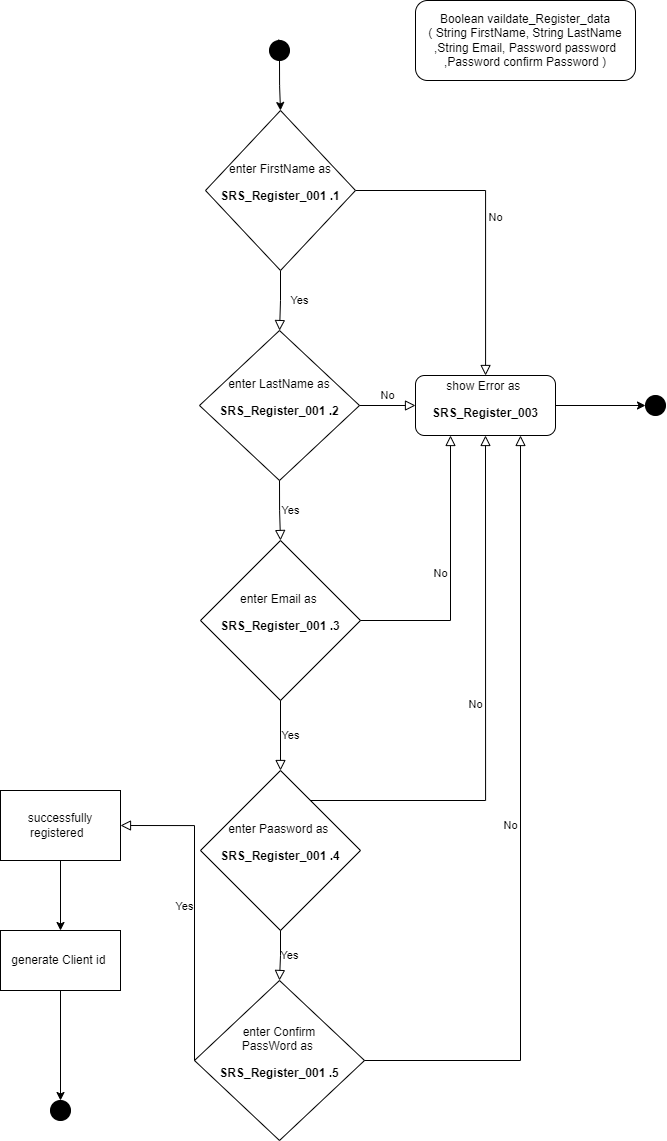

The diagram above was exported from draw.io. Its source (the exported page's mxGraphModel, read from the mxfile embedded in the PNG):
<mxGraphModel dx="1265" dy="748" grid="1" gridSize="10" guides="1" tooltips="1" connect="1" arrows="1" fold="1" page="1" pageScale="1" pageWidth="827" pageHeight="1169" math="0" shadow="0">
  <root>
    <mxCell id="WIyWlLk6GJQsqaUBKTNV-0" />
    <mxCell id="WIyWlLk6GJQsqaUBKTNV-1" parent="WIyWlLk6GJQsqaUBKTNV-0" />
    <mxCell id="WIyWlLk6GJQsqaUBKTNV-4" value="Yes" style="rounded=0;html=1;jettySize=auto;orthogonalLoop=1;fontSize=11;endArrow=block;endFill=0;endSize=8;strokeWidth=1;shadow=0;labelBackgroundColor=none;edgeStyle=orthogonalEdgeStyle;" parent="WIyWlLk6GJQsqaUBKTNV-1" source="WIyWlLk6GJQsqaUBKTNV-6" target="WIyWlLk6GJQsqaUBKTNV-10" edge="1">
      <mxGeometry y="20" relative="1" as="geometry">
        <mxPoint as="offset" />
      </mxGeometry>
    </mxCell>
    <mxCell id="WIyWlLk6GJQsqaUBKTNV-5" value="No" style="edgeStyle=orthogonalEdgeStyle;rounded=0;html=1;jettySize=auto;orthogonalLoop=1;fontSize=11;endArrow=block;endFill=0;endSize=8;strokeWidth=1;shadow=0;labelBackgroundColor=none;" parent="WIyWlLk6GJQsqaUBKTNV-1" source="WIyWlLk6GJQsqaUBKTNV-6" target="WIyWlLk6GJQsqaUBKTNV-7" edge="1">
      <mxGeometry y="10" relative="1" as="geometry">
        <mxPoint as="offset" />
      </mxGeometry>
    </mxCell>
    <mxCell id="WIyWlLk6GJQsqaUBKTNV-6" value="enter FirstName as &lt;br&gt;&lt;p class=&quot;MsoNormal&quot;&gt;&lt;b&gt;SRS_Register_001 .1&lt;/b&gt;&lt;/p&gt;" style="rhombus;whiteSpace=wrap;html=1;shadow=0;fontFamily=Helvetica;fontSize=12;align=center;strokeWidth=1;spacing=6;spacingTop=-4;" parent="WIyWlLk6GJQsqaUBKTNV-1" vertex="1">
      <mxGeometry x="330" y="120" width="150" height="160" as="geometry" />
    </mxCell>
    <mxCell id="nmcJUiQuYYpAIFXJ-p_z-45" style="edgeStyle=orthogonalEdgeStyle;rounded=0;orthogonalLoop=1;jettySize=auto;html=1;entryX=0;entryY=0.5;entryDx=0;entryDy=0;entryPerimeter=0;" edge="1" parent="WIyWlLk6GJQsqaUBKTNV-1" source="WIyWlLk6GJQsqaUBKTNV-7" target="nmcJUiQuYYpAIFXJ-p_z-43">
      <mxGeometry relative="1" as="geometry" />
    </mxCell>
    <mxCell id="WIyWlLk6GJQsqaUBKTNV-7" value="show Error as&amp;nbsp;&lt;br&gt;&lt;p style=&quot;margin-top:12.0pt;margin-right:0in;margin-bottom:&lt;br/&gt;12.0pt;margin-left:0in&quot; class=&quot;MsoNormal&quot;&gt;&lt;b&gt;SRS_Register_003&lt;/b&gt;&lt;span style=&quot;font-size:10.0pt;line-height:115%&quot;&gt;&lt;/span&gt;&lt;/p&gt;" style="rounded=1;whiteSpace=wrap;html=1;fontSize=12;glass=0;strokeWidth=1;shadow=0;" parent="WIyWlLk6GJQsqaUBKTNV-1" vertex="1">
      <mxGeometry x="540" y="385" width="140" height="60" as="geometry" />
    </mxCell>
    <mxCell id="WIyWlLk6GJQsqaUBKTNV-9" value="No" style="edgeStyle=orthogonalEdgeStyle;rounded=0;html=1;jettySize=auto;orthogonalLoop=1;fontSize=11;endArrow=block;endFill=0;endSize=8;strokeWidth=1;shadow=0;labelBackgroundColor=none;entryX=0;entryY=0.5;entryDx=0;entryDy=0;" parent="WIyWlLk6GJQsqaUBKTNV-1" source="WIyWlLk6GJQsqaUBKTNV-10" target="WIyWlLk6GJQsqaUBKTNV-7" edge="1">
      <mxGeometry y="10" relative="1" as="geometry">
        <mxPoint as="offset" />
        <mxPoint x="460" y="375" as="targetPoint" />
      </mxGeometry>
    </mxCell>
    <mxCell id="WIyWlLk6GJQsqaUBKTNV-10" value="enter LastName as&lt;br style=&quot;border-color: var(--border-color);&quot;&gt;&lt;p style=&quot;border-color: var(--border-color);&quot; class=&quot;MsoNormal&quot;&gt;&lt;b style=&quot;border-color: var(--border-color);&quot;&gt;SRS_Register_001 .2&lt;/b&gt;&lt;/p&gt;" style="rhombus;whiteSpace=wrap;html=1;shadow=0;fontFamily=Helvetica;fontSize=12;align=center;strokeWidth=1;spacing=6;spacingTop=-4;" parent="WIyWlLk6GJQsqaUBKTNV-1" vertex="1">
      <mxGeometry x="324" y="340" width="160" height="150" as="geometry" />
    </mxCell>
    <mxCell id="nmcJUiQuYYpAIFXJ-p_z-10" style="edgeStyle=orthogonalEdgeStyle;rounded=0;orthogonalLoop=1;jettySize=auto;html=1;exitX=0.5;exitY=1;exitDx=0;exitDy=0;exitPerimeter=0;entryX=0.5;entryY=0;entryDx=0;entryDy=0;" edge="1" parent="WIyWlLk6GJQsqaUBKTNV-1" source="nmcJUiQuYYpAIFXJ-p_z-0" target="WIyWlLk6GJQsqaUBKTNV-6">
      <mxGeometry relative="1" as="geometry" />
    </mxCell>
    <mxCell id="nmcJUiQuYYpAIFXJ-p_z-0" value="" style="verticalLabelPosition=bottom;verticalAlign=top;html=1;shape=mxgraph.flowchart.on-page_reference;fillColor=#000000;" vertex="1" parent="WIyWlLk6GJQsqaUBKTNV-1">
      <mxGeometry x="394" y="50" width="20" height="20" as="geometry" />
    </mxCell>
    <mxCell id="nmcJUiQuYYpAIFXJ-p_z-3" value="" style="verticalLabelPosition=bottom;verticalAlign=top;html=1;shape=mxgraph.flowchart.on-page_reference;fillColor=#000000;" vertex="1" parent="WIyWlLk6GJQsqaUBKTNV-1">
      <mxGeometry x="175" y="1110" width="20" height="20" as="geometry" />
    </mxCell>
    <mxCell id="nmcJUiQuYYpAIFXJ-p_z-5" value="Boolean vaildate_Register_data&lt;br&gt;( String FirstName, String LastName ,String Email, Password password ,Password confirm Password )" style="rounded=1;whiteSpace=wrap;html=1;" vertex="1" parent="WIyWlLk6GJQsqaUBKTNV-1">
      <mxGeometry x="540" y="10" width="220" height="80" as="geometry" />
    </mxCell>
    <mxCell id="nmcJUiQuYYpAIFXJ-p_z-13" value="enter Email as&amp;nbsp;&lt;br style=&quot;border-color: var(--border-color);&quot;&gt;&lt;p style=&quot;border-color: var(--border-color);&quot; class=&quot;MsoNormal&quot;&gt;&lt;b style=&quot;border-color: var(--border-color);&quot;&gt;SRS_Register_001 .3&lt;/b&gt;&lt;/p&gt;" style="rhombus;whiteSpace=wrap;html=1;shadow=0;fontFamily=Helvetica;fontSize=12;align=center;strokeWidth=1;spacing=6;spacingTop=-4;" vertex="1" parent="WIyWlLk6GJQsqaUBKTNV-1">
      <mxGeometry x="325" y="550" width="160" height="160" as="geometry" />
    </mxCell>
    <mxCell id="nmcJUiQuYYpAIFXJ-p_z-14" value="enter Paasword as&amp;nbsp;&lt;br style=&quot;border-color: var(--border-color);&quot;&gt;&lt;p style=&quot;border-color: var(--border-color);&quot; class=&quot;MsoNormal&quot;&gt;&lt;b style=&quot;border-color: var(--border-color);&quot;&gt;SRS_Register_001 .4&lt;/b&gt;&lt;/p&gt;" style="rhombus;whiteSpace=wrap;html=1;shadow=0;fontFamily=Helvetica;fontSize=12;align=center;strokeWidth=1;spacing=6;spacingTop=-4;" vertex="1" parent="WIyWlLk6GJQsqaUBKTNV-1">
      <mxGeometry x="325" y="780" width="160" height="160" as="geometry" />
    </mxCell>
    <mxCell id="nmcJUiQuYYpAIFXJ-p_z-15" value="enter Confirm &lt;br&gt;PassWord&amp;nbsp;as&amp;nbsp;&lt;br style=&quot;border-color: var(--border-color);&quot;&gt;&lt;p style=&quot;border-color: var(--border-color);&quot; class=&quot;MsoNormal&quot;&gt;&lt;b style=&quot;border-color: var(--border-color);&quot;&gt;SRS_Register_001 .5&lt;/b&gt;&lt;/p&gt;" style="rhombus;whiteSpace=wrap;html=1;shadow=0;fontFamily=Helvetica;fontSize=12;align=center;strokeWidth=1;spacing=6;spacingTop=-4;" vertex="1" parent="WIyWlLk6GJQsqaUBKTNV-1">
      <mxGeometry x="319" y="990" width="170" height="160" as="geometry" />
    </mxCell>
    <mxCell id="nmcJUiQuYYpAIFXJ-p_z-16" style="edgeStyle=orthogonalEdgeStyle;rounded=0;orthogonalLoop=1;jettySize=auto;html=1;exitX=0.145;exitY=0.145;exitDx=0;exitDy=0;exitPerimeter=0;entryX=0.855;entryY=0.145;entryDx=0;entryDy=0;entryPerimeter=0;" edge="1" parent="WIyWlLk6GJQsqaUBKTNV-1" source="nmcJUiQuYYpAIFXJ-p_z-0" target="nmcJUiQuYYpAIFXJ-p_z-0">
      <mxGeometry relative="1" as="geometry" />
    </mxCell>
    <mxCell id="nmcJUiQuYYpAIFXJ-p_z-19" value="Yes" style="edgeStyle=orthogonalEdgeStyle;rounded=0;html=1;jettySize=auto;orthogonalLoop=1;fontSize=11;endArrow=block;endFill=0;endSize=8;strokeWidth=1;shadow=0;labelBackgroundColor=none;exitX=0.5;exitY=1;exitDx=0;exitDy=0;entryX=0.5;entryY=0;entryDx=0;entryDy=0;" edge="1" parent="WIyWlLk6GJQsqaUBKTNV-1" source="WIyWlLk6GJQsqaUBKTNV-10" target="nmcJUiQuYYpAIFXJ-p_z-13">
      <mxGeometry y="10" relative="1" as="geometry">
        <mxPoint as="offset" />
        <mxPoint x="335" y="385" as="sourcePoint" />
        <mxPoint x="470" y="385" as="targetPoint" />
      </mxGeometry>
    </mxCell>
    <mxCell id="nmcJUiQuYYpAIFXJ-p_z-21" value="Yes&lt;br&gt;" style="edgeStyle=orthogonalEdgeStyle;rounded=0;html=1;jettySize=auto;orthogonalLoop=1;fontSize=11;endArrow=block;endFill=0;endSize=8;strokeWidth=1;shadow=0;labelBackgroundColor=none;exitX=0.5;exitY=1;exitDx=0;exitDy=0;" edge="1" parent="WIyWlLk6GJQsqaUBKTNV-1" source="nmcJUiQuYYpAIFXJ-p_z-13" target="nmcJUiQuYYpAIFXJ-p_z-14">
      <mxGeometry y="10" relative="1" as="geometry">
        <mxPoint as="offset" />
        <mxPoint x="247" y="670" as="sourcePoint" />
        <mxPoint x="247" y="730" as="targetPoint" />
      </mxGeometry>
    </mxCell>
    <mxCell id="nmcJUiQuYYpAIFXJ-p_z-25" value="No" style="edgeStyle=orthogonalEdgeStyle;rounded=0;html=1;jettySize=auto;orthogonalLoop=1;fontSize=11;endArrow=block;endFill=0;endSize=8;strokeWidth=1;shadow=0;labelBackgroundColor=none;entryX=0.25;entryY=1;entryDx=0;entryDy=0;exitX=1;exitY=0.5;exitDx=0;exitDy=0;" edge="1" parent="WIyWlLk6GJQsqaUBKTNV-1" source="nmcJUiQuYYpAIFXJ-p_z-13" target="WIyWlLk6GJQsqaUBKTNV-7">
      <mxGeometry y="10" relative="1" as="geometry">
        <mxPoint as="offset" />
        <mxPoint x="330" y="590" as="sourcePoint" />
        <mxPoint x="650" y="550" as="targetPoint" />
      </mxGeometry>
    </mxCell>
    <mxCell id="nmcJUiQuYYpAIFXJ-p_z-26" value="Yes&lt;br&gt;" style="edgeStyle=orthogonalEdgeStyle;rounded=0;html=1;jettySize=auto;orthogonalLoop=1;fontSize=11;endArrow=block;endFill=0;endSize=8;strokeWidth=1;shadow=0;labelBackgroundColor=none;exitX=0.5;exitY=1;exitDx=0;exitDy=0;entryX=0.5;entryY=0;entryDx=0;entryDy=0;" edge="1" parent="WIyWlLk6GJQsqaUBKTNV-1" source="nmcJUiQuYYpAIFXJ-p_z-14" target="nmcJUiQuYYpAIFXJ-p_z-15">
      <mxGeometry y="10" relative="1" as="geometry">
        <mxPoint as="offset" />
        <mxPoint x="440" y="750" as="sourcePoint" />
        <mxPoint x="257" y="740" as="targetPoint" />
      </mxGeometry>
    </mxCell>
    <mxCell id="nmcJUiQuYYpAIFXJ-p_z-27" value="No" style="edgeStyle=orthogonalEdgeStyle;rounded=0;html=1;jettySize=auto;orthogonalLoop=1;fontSize=11;endArrow=block;endFill=0;endSize=8;strokeWidth=1;shadow=0;labelBackgroundColor=none;entryX=0.5;entryY=1;entryDx=0;entryDy=0;" edge="1" parent="WIyWlLk6GJQsqaUBKTNV-1" source="nmcJUiQuYYpAIFXJ-p_z-14" target="WIyWlLk6GJQsqaUBKTNV-7">
      <mxGeometry y="10" relative="1" as="geometry">
        <mxPoint as="offset" />
        <mxPoint x="335" y="600" as="sourcePoint" />
        <mxPoint x="730" y="560" as="targetPoint" />
        <Array as="points">
          <mxPoint x="610" y="810" />
        </Array>
      </mxGeometry>
    </mxCell>
    <mxCell id="nmcJUiQuYYpAIFXJ-p_z-28" value="No" style="edgeStyle=orthogonalEdgeStyle;rounded=0;html=1;jettySize=auto;orthogonalLoop=1;fontSize=11;endArrow=block;endFill=0;endSize=8;strokeWidth=1;shadow=0;labelBackgroundColor=none;entryX=0.75;entryY=1;entryDx=0;entryDy=0;" edge="1" parent="WIyWlLk6GJQsqaUBKTNV-1" source="nmcJUiQuYYpAIFXJ-p_z-15" target="WIyWlLk6GJQsqaUBKTNV-7">
      <mxGeometry y="10" relative="1" as="geometry">
        <mxPoint as="offset" />
        <mxPoint x="335" y="600" as="sourcePoint" />
        <mxPoint x="685" y="580" as="targetPoint" />
      </mxGeometry>
    </mxCell>
    <mxCell id="nmcJUiQuYYpAIFXJ-p_z-39" style="edgeStyle=orthogonalEdgeStyle;rounded=0;orthogonalLoop=1;jettySize=auto;html=1;entryX=0.5;entryY=0;entryDx=0;entryDy=0;" edge="1" parent="WIyWlLk6GJQsqaUBKTNV-1" source="nmcJUiQuYYpAIFXJ-p_z-33" target="nmcJUiQuYYpAIFXJ-p_z-34">
      <mxGeometry relative="1" as="geometry" />
    </mxCell>
    <mxCell id="nmcJUiQuYYpAIFXJ-p_z-33" value="successfully registered&amp;nbsp;&amp;nbsp;" style="rounded=0;whiteSpace=wrap;html=1;" vertex="1" parent="WIyWlLk6GJQsqaUBKTNV-1">
      <mxGeometry x="125" y="800" width="120" height="70" as="geometry" />
    </mxCell>
    <mxCell id="nmcJUiQuYYpAIFXJ-p_z-42" style="edgeStyle=orthogonalEdgeStyle;rounded=0;orthogonalLoop=1;jettySize=auto;html=1;entryX=0.5;entryY=0;entryDx=0;entryDy=0;entryPerimeter=0;" edge="1" parent="WIyWlLk6GJQsqaUBKTNV-1" source="nmcJUiQuYYpAIFXJ-p_z-34" target="nmcJUiQuYYpAIFXJ-p_z-3">
      <mxGeometry relative="1" as="geometry" />
    </mxCell>
    <mxCell id="nmcJUiQuYYpAIFXJ-p_z-34" value="generate Client id&amp;nbsp;" style="rounded=0;whiteSpace=wrap;html=1;" vertex="1" parent="WIyWlLk6GJQsqaUBKTNV-1">
      <mxGeometry x="125" y="940" width="120" height="60" as="geometry" />
    </mxCell>
    <mxCell id="nmcJUiQuYYpAIFXJ-p_z-36" value="Yes&lt;br&gt;" style="edgeStyle=orthogonalEdgeStyle;rounded=0;html=1;jettySize=auto;orthogonalLoop=1;fontSize=11;endArrow=block;endFill=0;endSize=8;strokeWidth=1;shadow=0;labelBackgroundColor=none;exitX=0;exitY=0.5;exitDx=0;exitDy=0;entryX=1;entryY=0.5;entryDx=0;entryDy=0;" edge="1" parent="WIyWlLk6GJQsqaUBKTNV-1" source="nmcJUiQuYYpAIFXJ-p_z-15" target="nmcJUiQuYYpAIFXJ-p_z-33">
      <mxGeometry y="10" relative="1" as="geometry">
        <mxPoint as="offset" />
        <mxPoint x="319" y="970" as="sourcePoint" />
        <mxPoint x="310" y="830" as="targetPoint" />
        <Array as="points">
          <mxPoint x="319" y="835" />
        </Array>
      </mxGeometry>
    </mxCell>
    <mxCell id="nmcJUiQuYYpAIFXJ-p_z-43" value="" style="verticalLabelPosition=bottom;verticalAlign=top;html=1;shape=mxgraph.flowchart.on-page_reference;fillColor=#000000;" vertex="1" parent="WIyWlLk6GJQsqaUBKTNV-1">
      <mxGeometry x="770" y="405" width="20" height="20" as="geometry" />
    </mxCell>
  </root>
</mxGraphModel>